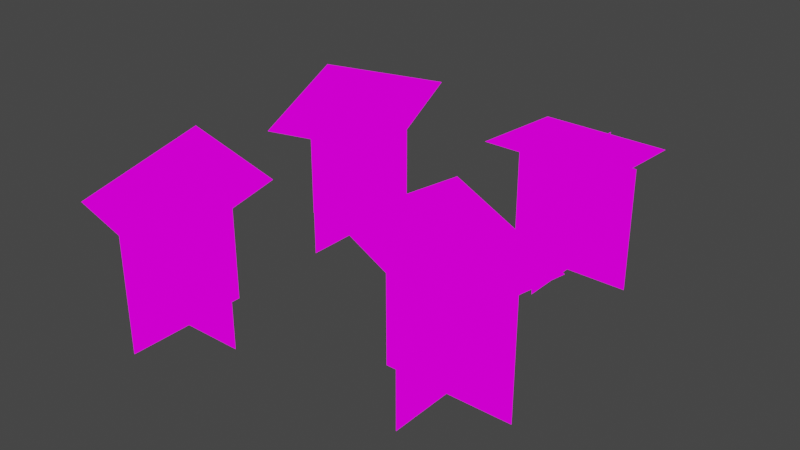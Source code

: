 # Source: flowers_blue.blend  (saved by Blender 4.2.66; exported with 4.5.12 LTS)
import bpy
from mathutils import Matrix  # noqa: F401  (used for matrix-valued properties, if any)

bpy.ops.wm.read_factory_settings(use_empty=True)
scene = bpy.context.scene
scene.name = 'Scene'

# ---- collections
col_collection = bpy.data.collections.new('Collection'); scene.collection.children.link(col_collection)

# ---- images (referenced by path relative to the original .blend; pixels are not part of the script)
import os
ASSET_DIR = os.environ.get("B2B_ASSET_DIR", "")  # directory of the original .blend (textures are referenced by path, not embedded)
HERE = os.path.dirname(os.path.abspath(__file__))  # packed textures are extracted next to this script under _unpacked/

def load_image(name, relpath, width, height, colorspace="sRGB"):
    """Load a texture the original file referenced (path relative to the .blend, or extracted next to this script)."""
    p = next((c for c in (os.path.join(HERE, relpath), os.path.join(ASSET_DIR, relpath)) if relpath and os.path.exists(c)), "")
    if p:
        img = bpy.data.images.load(p, check_existing=True)
        img.name = name
    else:  # same state as the original file: an image datablock whose file is absent (Cycles renders it pink)
        img = bpy.data.images.new(name, width, height)
        img.source = "FILE"
        img.filepath = "//" + (relpath or name)
    img.colorspace_settings.name = colorspace
    return img
img_foliage_png = load_image('foliage.png', 'foliage.png', 1024, 1024, 'sRGB')

# ---- materials (node trees are filled in below, after node groups)
mat_flowers = bpy.data.materials.new('flowers')
mat_flowers.alpha_threshold = 0.0
mat_flowers.use_transparent_shadow = False
mat_flowers.roughness = 0.5
mat_flowers.line_color = (0.0, 0.0, 0.0, 1.0)

# ---- material node trees
mat_flowers.use_nodes = True; mat_flowers.node_tree.nodes.clear()
_N = mat_flowers.node_tree.nodes; _L = mat_flowers.node_tree.links
n0 = _N.new('ShaderNodeOutputMaterial'); n0.name = 'Material Output'; n0.location = (498, 287)
n1 = _N.new('ShaderNodeEmission'); n1.name = 'Emission'; n1.location = (93, 314)
n2 = _N.new('ShaderNodeMixShader'); n2.name = 'Mix Shader'; n2.location = (313, 269)
n3 = _N.new('ShaderNodeTexImage'); n3.name = 'Image Texture'; n3.location = (-280, 280)
n3.image = img_foliage_png
n3.interpolation = 'Closest'
n4 = _N.new('ShaderNodeBsdfTransparent'); n4.name = 'Transparent BSDF'; n4.location = (35, 158)
n4.inputs[0].default_value = (1.0, 1.0, 1.0, 0.0)
_L.new(n3.outputs[0], n1.inputs[0])
_L.new(n1.outputs[0], n2.inputs[2])
_L.new(n2.outputs[0], n0.inputs[0])
_L.new(n3.outputs[1], n2.inputs[0])
_L.new(n4.outputs[0], n2.inputs[1])
n0.is_active_output = True

# ---- world
world_world = bpy.data.worlds.new('World'); scene.world = world_world
world_world.use_nodes = True; world_world.node_tree.nodes.clear()
_N = world_world.node_tree.nodes; _L = world_world.node_tree.links
n0 = _N.new('ShaderNodeOutputWorld'); n0.name = 'World Output'; n0.location = (300, 300)
n1 = _N.new('ShaderNodeBackground'); n1.name = 'Background'; n1.location = (10, 300)
n1.inputs[0].default_value = (0.05088, 0.05088, 0.05088, 1.0)
_L.new(n1.outputs[0], n0.inputs[0])
n0.is_active_output = True
world_world.color = (0.05088, 0.05088, 0.05088)
world_world.use_sun_shadow = False
world_world.sun_shadow_jitter_overblur = 0.0

# ---- meshes
me_cube_002 = bpy.data.meshes.new('Cube.002')
me_cube_002.from_pydata([(1.648, -0.9417, 0.321), (0.6478, -0.9417, 0.321), (1.648, -0.9417, -0.05404), (0.6478, -0.9417, -0.05404), (1.148, -1.442, 0.321), (1.148, -0.4417, 0.321), (1.148, -1.442, -0.05404), (1.148, -0.4417, -0.05404), (0.6984, -1.486, 0.3542), (0.6099, -0.4909, 0.3709), (1.686, -1.393, 0.3061), (1.597, -0.3974, 0.3228), (0.8908, 0.5626, 0.3755), (-0.1092, 0.5626, 0.3755), (0.8908, 0.5626, 0.0005099), (-0.1092, 0.5626, 0.0005099), (0.3908, 0.06257, 0.3755), (0.3908, 1.063, 0.3755), (0.3908, 0.06257, 0.0005099), (0.3908, 1.063, 0.0005099), (0.05441, -0.04908, 0.3583), (-0.213, 0.9145, 0.3603), (0.9946, 0.2106, 0.4409), (0.7273, 1.174, 0.4429), (-0.3663, -1.303, 0.3567), (-1.366, -1.303, 0.3567), (-0.3663, -1.303, -0.01827), (-1.366, -1.303, -0.01827), (-0.8663, -1.803, 0.3567), (-0.8663, -0.8031, 0.3567), (-0.8663, -1.803, -0.01827), (-0.8663, -0.8031, -0.01827), (-1.441, -1.689, 0.3251), (-1.277, -0.7522, 0.441), (-0.4552, -1.854, 0.3168), (-0.2914, -0.9173, 0.4328), (-0.6754, 0.8421, 0.2807), (-1.675, 0.8421, 0.2807), (-0.6754, 0.8421, -0.09431), (-1.675, 0.8421, -0.09431), (-1.175, 0.3421, 0.2807), (-1.175, 1.342, 0.2807), (-1.175, 0.3421, -0.09431), (-1.175, 1.342, -0.09431), (-1.723, 0.4493, 0.2342), (-1.547, 1.43, 0.2666), (-0.8037, 0.2543, 0.3624), (-0.6279, 1.235, 0.3948)], [], [(3, 2, 0, 1), (7, 6, 4, 5), (11, 10, 8, 9), (15, 14, 12, 13), (19, 18, 16, 17), (23, 22, 20, 21), (27, 26, 24, 25), (31, 30, 28, 29), (35, 34, 32, 33), (39, 38, 36, 37), (43, 42, 40, 41), (47, 46, 44, 45)])
_uv = me_cube_002.uv_layers.new(name='UVMap')
_uv.uv.foreach_set('vector', [0.0625, 0.9316, 0.06836, 0.9316, 0.06836, 0.9375, 0.0625, 0.9375, 0.0625, 0.9316, 0.06836, 0.9316, 0.06836, 0.9375, 0.0625, 0.9375, 0.0625, 0.9219, 0.06836, 0.9219, 0.06836, 0.9277, 0.0625, 0.9277, 0.0625, 0.9316, 0.06836, 0.9316, 0.06836, 0.9375, 0.0625, 0.9375, 0.0625, 0.9316, 0.06836, 0.9316, 0.06836, 0.9375, 0.0625, 0.9375, 0.0625, 0.9219, 0.06836, 0.9219, 0.06836, 0.9277, 0.0625, 0.9277, 0.0625, 0.9316, 0.06836, 0.9316, 0.06836, 0.9375, 0.0625, 0.9375, 0.0625, 0.9316, 0.06836, 0.9316, 0.06836, 0.9375, 0.0625, 0.9375, 0.0625, 0.9219, 0.06836, 0.9219, 0.06836, 0.9277, 0.0625, 0.9277, 0.0625, 0.9316, 0.06836, 0.9316, 0.06836, 0.9375, 0.0625, 0.9375, 0.0625, 0.9316, 0.06836, 0.9316, 0.06836, 0.9375, 0.0625, 0.9375, 0.0625, 0.9219, 0.06836, 0.9219, 0.06836, 0.9277, 0.0625, 0.9277])
me_cube_002.materials.append(mat_flowers)
me_cube_002.use_mirror_vertex_groups = False
me_cube_002.update()

# ---- objects
ob_flowers = bpy.data.objects.new('flowers', me_cube_002)

# ---- transforms, parenting, visibility, modifiers, constraints
ob_flowers.location = (0.0, 0.0, 0.0)
ob_flowers.rotation_euler = (0.0, -0.0, 1.571)
ob_flowers.scale = (0.375, 0.375, 1.0)
ob_flowers.lock_rotations_4d = False
ob_flowers.empty_display_type = 'ARROWS'
ob_flowers.lineart.crease_threshold = 0.0

# ---- collection membership
col_collection.objects.link(ob_flowers)

# ---- scene / render settings (as saved in the file)
scene.frame_start = 1; scene.frame_end = 250; scene.frame_set(1)
scene.render.engine = 'BLENDER_EEVEE_NEXT'
scene.cycles.sampling_pattern = 'TABULATED_SOBOL'
scene.view_settings.view_transform = 'Filmic'
bpy.context.view_layer.update()

# ---- added for rendering (the .blend has no active camera): camera
cam_auto = bpy.data.cameras.new('AutoCamera')
cam_auto.lens = 50.0
cam_auto.sensor_width = 36.0
cam_auto.clip_end = 1000.0
ob_auto_camera = bpy.data.objects.new('AutoCamera', cam_auto)
scene.collection.objects.link(ob_auto_camera)
ob_auto_camera.location = (1.79533, -2.06595, 1.54692)
ob_auto_camera.rotation_euler = (1.09748, -7.21219e-08, 0.694738)
scene.camera = ob_auto_camera
bpy.context.view_layer.update()
